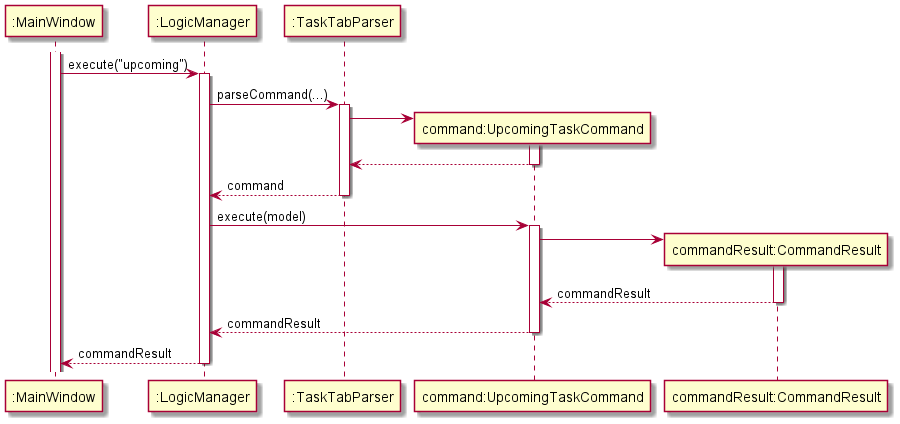

The diagram above was rendered by PlantUML. Its source (embedded in the PNG):
@startuml
participant ":MainWindow" as MainWindow
participant ":LogicManager" as LogicManager
participant ":TaskTabParser" as TaskTabParser
participant "command:UpcomingTaskCommand" as UpcomingTaskCommand
participant "commandResult:CommandResult" as CommandResult

activate MainWindow
MainWindow -> LogicManager: execute("upcoming")
activate LogicManager

LogicManager -> TaskTabParser: parseCommand(...)
activate TaskTabParser

create UpcomingTaskCommand
TaskTabParser -> UpcomingTaskCommand
activate UpcomingTaskCommand
UpcomingTaskCommand --> TaskTabParser
deactivate UpcomingTaskCommand

TaskTabParser --> LogicManager: command
deactivate TaskTabParser

LogicManager -> UpcomingTaskCommand: execute(model)
activate UpcomingTaskCommand

create CommandResult
UpcomingTaskCommand -> CommandResult
activate CommandResult
CommandResult --> UpcomingTaskCommand: commandResult
deactivate CommandResult

UpcomingTaskCommand --> LogicManager: commandResult
deactivate UpcomingTaskCommand

LogicManager --> MainWindow: commandResult
deactivate LogicManager

@enduml